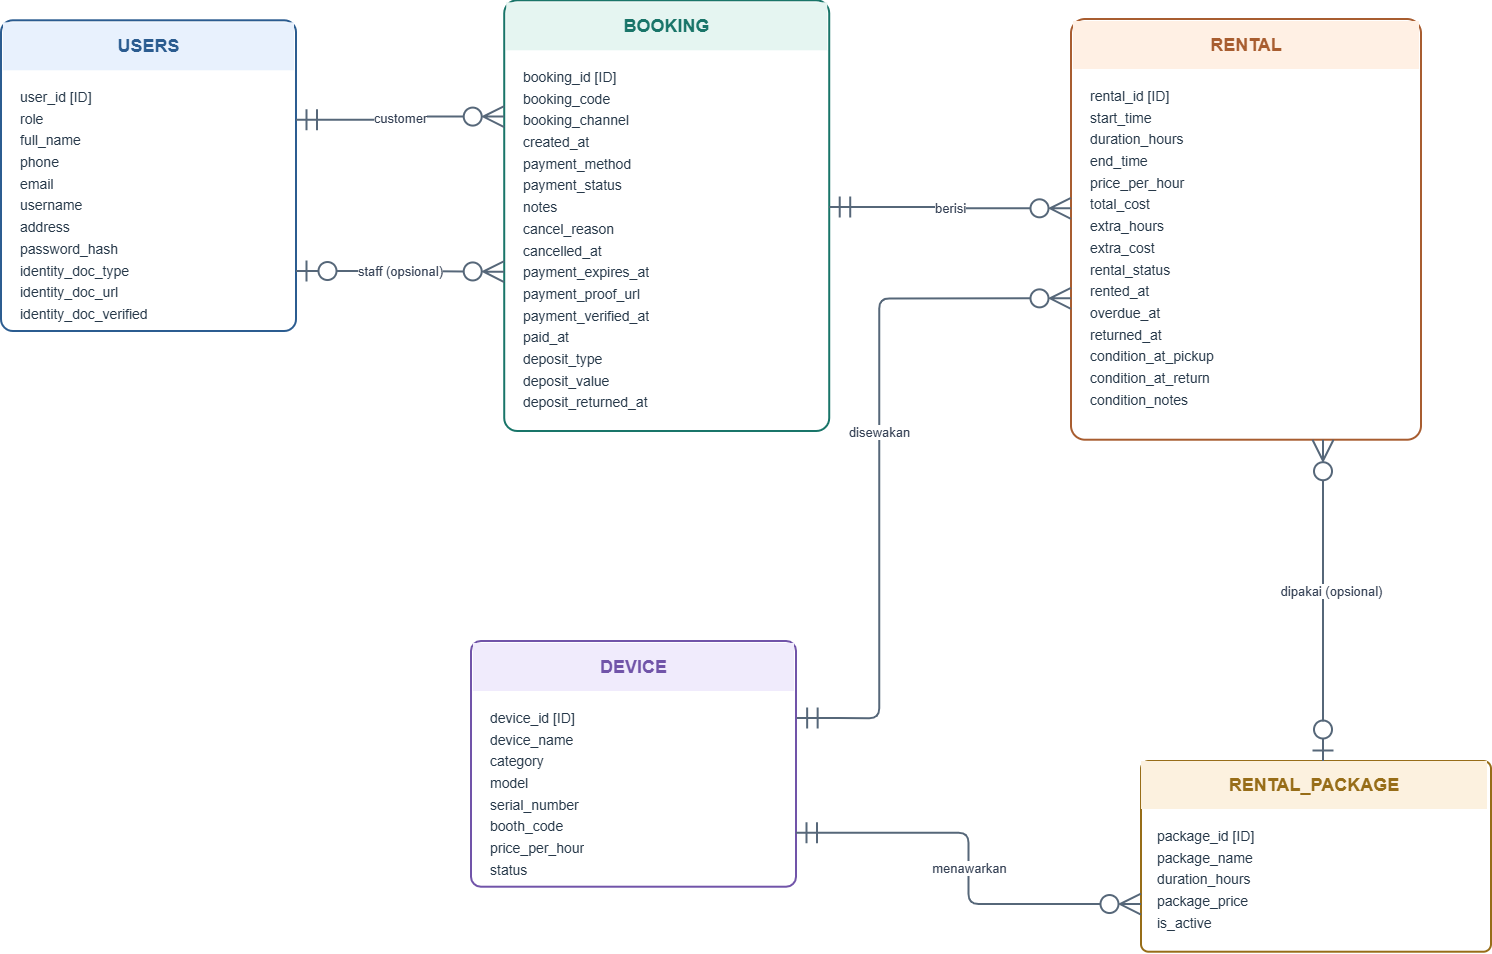

The diagram above was exported from draw.io. Its source (the exported page's mxGraphModel, read from the mxfile embedded in the PNG):
<mxGraphModel dx="1792" dy="1077" grid="1" gridSize="10" guides="1" tooltips="1" connect="1" arrows="1" fold="1" page="1" pageScale="1" pageWidth="827" pageHeight="1169" math="0" shadow="0">
  <root>
    <mxCell id="0" />
    <mxCell id="1" parent="0" />
    <mxCell id="RYE2iyN5POFgeffUgkeh-3" parent="1" style="rounded=1;arcSize=4;whiteSpace=wrap;html=1;fillColor=#FFFFFF;strokeColor=#2B5C90;strokeWidth=2;shadow=0;" value="" vertex="1">
      <mxGeometry height="310.71" width="295" x="190.00000000000003" y="749.29" as="geometry" />
    </mxCell>
    <mxCell id="RYE2iyN5POFgeffUgkeh-4" parent="1" style="rounded=0;whiteSpace=wrap;html=1;fillColor=#E8F1FD;strokeColor=none;fontStyle=1;fontSize=18;fontColor=#2B5C90;align=center;verticalAlign=middle;" value="USERS" vertex="1">
      <mxGeometry height="48" width="291" x="191.99686746987962" y="751.2891566265062" as="geometry" />
    </mxCell>
    <mxCell id="RYE2iyN5POFgeffUgkeh-5" parent="1" style="text;html=1;align=left;verticalAlign=top;whiteSpace=wrap;overflow=hidden;fontSize=14;fontColor=#263849;spacing=0;" value="&lt;div style='line-height:1.55'&gt;user_id  [ID]&lt;br&gt;role&lt;br&gt;full_name&lt;br&gt;phone&lt;br&gt;email&lt;br&gt;username&lt;br&gt;address&lt;br&gt;password_hash&lt;br&gt;identity_doc_type&lt;br&gt;identity_doc_url&lt;br&gt;identity_doc_verified&lt;/div&gt;" vertex="1">
      <mxGeometry height="238.71" width="260" x="209.00000000000003" y="811.29" as="geometry" />
    </mxCell>
    <mxCell id="RYE2iyN5POFgeffUgkeh-6" parent="1" style="rounded=1;arcSize=4;whiteSpace=wrap;html=1;fillColor=#FFFFFF;strokeColor=#197569;strokeWidth=2;shadow=0;" value="" vertex="1">
      <mxGeometry height="430.71" width="325" x="693.22" y="729.29" as="geometry" />
    </mxCell>
    <mxCell id="RYE2iyN5POFgeffUgkeh-7" parent="1" style="rounded=0;whiteSpace=wrap;html=1;fillColor=#E5F5F1;strokeColor=none;fontStyle=1;fontSize=18;fontColor=#197569;align=center;verticalAlign=middle;" value="BOOKING" vertex="1">
      <mxGeometry height="48" width="321" x="695.2168674698796" y="731.2891566265062" as="geometry" />
    </mxCell>
    <mxCell id="RYE2iyN5POFgeffUgkeh-8" parent="1" style="text;html=1;align=left;verticalAlign=top;whiteSpace=wrap;overflow=hidden;fontSize=14;fontColor=#263849;spacing=0;" value="&lt;div style='line-height:1.55'&gt;booking_id  [ID]&lt;br&gt;booking_code&lt;br&gt;booking_channel&lt;br&gt;created_at&lt;br&gt;payment_method&lt;br&gt;payment_status&lt;br&gt;notes&lt;br&gt;cancel_reason&lt;br&gt;cancelled_at&lt;br&gt;payment_expires_at&lt;br&gt;payment_proof_url&lt;br&gt;payment_verified_at&lt;br&gt;paid_at&lt;br&gt;deposit_type&lt;br&gt;deposit_value&lt;br&gt;deposit_returned_at&lt;/div&gt;" vertex="1">
      <mxGeometry height="358.71" width="290" x="712.22" y="791.29" as="geometry" />
    </mxCell>
    <mxCell id="RYE2iyN5POFgeffUgkeh-9" parent="1" style="rounded=1;arcSize=4;whiteSpace=wrap;html=1;fillColor=#FFFFFF;strokeColor=#A85D30;strokeWidth=2;shadow=0;" value="" vertex="1">
      <mxGeometry height="420.71" width="350" x="1260" y="748" as="geometry" />
    </mxCell>
    <mxCell id="RYE2iyN5POFgeffUgkeh-10" parent="1" style="rounded=0;whiteSpace=wrap;html=1;fillColor=#FFF0E4;strokeColor=none;fontStyle=1;fontSize=18;fontColor=#A85D30;align=center;verticalAlign=middle;" value="RENTAL" vertex="1">
      <mxGeometry height="48" width="346" x="1261.9968674698796" y="749.9991566265062" as="geometry" />
    </mxCell>
    <mxCell id="RYE2iyN5POFgeffUgkeh-11" parent="1" style="text;html=1;align=left;verticalAlign=top;whiteSpace=wrap;overflow=hidden;fontSize=14;fontColor=#263849;spacing=0;" value="&lt;div style='line-height:1.55'&gt;rental_id  [ID]&lt;br&gt;start_time&lt;br&gt;duration_hours&lt;br&gt;end_time&lt;br&gt;price_per_hour&lt;br&gt;total_cost&lt;br&gt;extra_hours&lt;br&gt;extra_cost&lt;br&gt;rental_status&lt;br&gt;rented_at&lt;br&gt;overdue_at&lt;br&gt;returned_at&lt;br&gt;condition_at_pickup&lt;br&gt;condition_at_return&lt;br&gt;condition_notes&lt;/div&gt;" vertex="1">
      <mxGeometry height="338.71" width="315" x="1279" y="810" as="geometry" />
    </mxCell>
    <mxCell id="RYE2iyN5POFgeffUgkeh-12" parent="1" style="rounded=1;arcSize=4;whiteSpace=wrap;html=1;fillColor=#FFFFFF;strokeColor=#7154A9;strokeWidth=2;shadow=0;" value="" vertex="1">
      <mxGeometry height="245.71" width="325" x="660" y="1370" as="geometry" />
    </mxCell>
    <mxCell id="RYE2iyN5POFgeffUgkeh-13" parent="1" style="rounded=0;whiteSpace=wrap;html=1;fillColor=#F0EBFC;strokeColor=none;fontStyle=1;fontSize=18;fontColor=#7154A9;align=center;verticalAlign=middle;" value="DEVICE" vertex="1">
      <mxGeometry height="48" width="321" x="661.9968674698796" y="1371.9991566265062" as="geometry" />
    </mxCell>
    <mxCell id="RYE2iyN5POFgeffUgkeh-14" parent="1" style="text;html=1;align=left;verticalAlign=top;whiteSpace=wrap;overflow=hidden;fontSize=14;fontColor=#263849;spacing=0;" value="&lt;div style='line-height:1.55'&gt;device_id  [ID]&lt;br&gt;device_name&lt;br&gt;category&lt;br&gt;model&lt;br&gt;serial_number&lt;br&gt;booth_code&lt;br&gt;price_per_hour&lt;br&gt;status&lt;/div&gt;" vertex="1">
      <mxGeometry height="183.71" width="290" x="679" y="1432" as="geometry" />
    </mxCell>
    <mxCell id="RYE2iyN5POFgeffUgkeh-15" parent="1" style="rounded=1;arcSize=4;whiteSpace=wrap;html=1;fillColor=#FFFFFF;strokeColor=#976D18;strokeWidth=2;shadow=0;" value="" vertex="1">
      <mxGeometry height="190.71" width="350" x="1330" y="1490" as="geometry" />
    </mxCell>
    <mxCell id="RYE2iyN5POFgeffUgkeh-16" parent="1" style="rounded=0;whiteSpace=wrap;html=1;fillColor=#FCF1DF;strokeColor=none;fontStyle=1;fontSize=18;fontColor=#976D18;align=center;verticalAlign=middle;" value="RENTAL_PACKAGE" vertex="1">
      <mxGeometry height="48" width="346" x="1329.9968674698796" y="1489.9991566265062" as="geometry" />
    </mxCell>
    <mxCell id="RYE2iyN5POFgeffUgkeh-17" parent="1" style="text;html=1;align=left;verticalAlign=top;whiteSpace=wrap;overflow=hidden;fontSize=14;fontColor=#263849;spacing=0;" value="&lt;div style='line-height:1.55'&gt;package_id  [ID]&lt;br&gt;package_name&lt;br&gt;duration_hours&lt;br&gt;package_price&lt;br&gt;is_active&lt;/div&gt;" vertex="1">
      <mxGeometry height="118.71" width="315" x="1345.5" y="1550" as="geometry" />
    </mxCell>
    <mxCell id="RYE2iyN5POFgeffUgkeh-18" edge="1" parent="1" source="RYE2iyN5POFgeffUgkeh-3" style="edgeStyle=orthogonalEdgeStyle;rounded=1;orthogonalLoop=1;jettySize=auto;html=1;strokeColor=#566779;strokeWidth=2;startArrow=ERmandOne;endArrow=ERzeroToMany;startFill=0;endFill=0;startSize=18;endSize=18;exitX=1;exitY=0.32;exitDx=0;exitDy=0;entryX=0;entryY=0.27;entryDx=0;entryDy=0;fontSize=13;fontColor=#344054;labelBackgroundColor=#FFFFFF;" target="RYE2iyN5POFgeffUgkeh-6" value="customer">
      <mxGeometry relative="1" as="geometry" />
    </mxCell>
    <mxCell id="RYE2iyN5POFgeffUgkeh-19" edge="1" parent="1" source="RYE2iyN5POFgeffUgkeh-3" style="edgeStyle=orthogonalEdgeStyle;rounded=1;orthogonalLoop=1;jettySize=auto;html=1;strokeColor=#566779;strokeWidth=2;startArrow=ERzeroToOne;endArrow=ERzeroToMany;startFill=0;endFill=0;startSize=18;endSize=18;exitX=1;exitY=0.807;exitDx=0;exitDy=0;entryX=0;entryY=0.63;entryDx=0;entryDy=0;fontSize=13;fontColor=#344054;labelBackgroundColor=#FFFFFF;exitPerimeter=0;" target="RYE2iyN5POFgeffUgkeh-6" value="staff (opsional)">
      <mxGeometry relative="1" as="geometry" />
    </mxCell>
    <mxCell id="RYE2iyN5POFgeffUgkeh-20" edge="1" parent="1" source="RYE2iyN5POFgeffUgkeh-6" style="edgeStyle=orthogonalEdgeStyle;rounded=1;orthogonalLoop=1;jettySize=auto;html=1;strokeColor=#566779;strokeWidth=2;startArrow=ERmandOne;endArrow=ERzeroToMany;startFill=0;endFill=0;startSize=18;endSize=18;exitX=1;exitY=0.48;exitDx=0;exitDy=0;entryX=0;entryY=0.45;entryDx=0;entryDy=0;fontSize=13;fontColor=#344054;labelBackgroundColor=#FFFFFF;" target="RYE2iyN5POFgeffUgkeh-9" value="berisi">
      <mxGeometry relative="1" as="geometry" />
    </mxCell>
    <mxCell id="RYE2iyN5POFgeffUgkeh-21" edge="1" parent="1" source="RYE2iyN5POFgeffUgkeh-12" style="edgeStyle=orthogonalEdgeStyle;rounded=1;orthogonalLoop=1;jettySize=auto;html=1;strokeColor=#566779;strokeWidth=2;startArrow=ERmandOne;endArrow=ERzeroToMany;startFill=0;endFill=0;startSize=18;endSize=18;exitX=1.002;exitY=0.313;exitDx=0;exitDy=0;entryX=0;entryY=0.664;entryDx=0;entryDy=0;fontSize=13;fontColor=#344054;labelBackgroundColor=#FFFFFF;entryPerimeter=0;exitPerimeter=0;" target="RYE2iyN5POFgeffUgkeh-9" value="disewakan">
      <mxGeometry relative="1" x="0.0623" as="geometry">
        <Array as="points">
          <mxPoint x="1018.2" y="1446.9" />
          <mxPoint x="1068.2" y="1447.3" />
          <mxPoint x="1068.2" y="1027.4" />
        </Array>
      </mxGeometry>
    </mxCell>
    <mxCell id="RYE2iyN5POFgeffUgkeh-22" edge="1" parent="1" source="RYE2iyN5POFgeffUgkeh-12" style="edgeStyle=orthogonalEdgeStyle;rounded=1;orthogonalLoop=1;jettySize=auto;html=1;strokeColor=#566779;strokeWidth=2;startArrow=ERmandOne;endArrow=ERzeroToMany;startFill=0;endFill=0;startSize=18;endSize=18;exitX=1;exitY=0.78;exitDx=0;exitDy=0;entryX=0;entryY=0.75;entryDx=0;entryDy=0;fontSize=13;fontColor=#344054;labelBackgroundColor=#FFFFFF;" target="RYE2iyN5POFgeffUgkeh-15" value="menawarkan">
      <mxGeometry relative="1" as="geometry" />
    </mxCell>
    <mxCell id="RYE2iyN5POFgeffUgkeh-23" edge="1" parent="1" source="RYE2iyN5POFgeffUgkeh-15" style="edgeStyle=orthogonalEdgeStyle;rounded=1;orthogonalLoop=1;jettySize=auto;html=1;strokeColor=#566779;strokeWidth=2;startArrow=ERzeroToOne;endArrow=ERzeroToMany;startFill=0;endFill=0;startSize=18;endSize=18;exitX=0.52;exitY=0;exitDx=0;exitDy=0;entryX=0.72;entryY=1;entryDx=0;entryDy=0;fontSize=13;fontColor=#344054;labelBackgroundColor=#FFFFFF;" target="RYE2iyN5POFgeffUgkeh-9" value="dipakai (opsional)">
      <mxGeometry relative="1" x="0.0565" y="-8" as="geometry">
        <mxPoint as="offset" />
        <Array as="points">
          <mxPoint x="1512.5" y="1450" />
        </Array>
      </mxGeometry>
    </mxCell>
  </root>
</mxGraphModel>